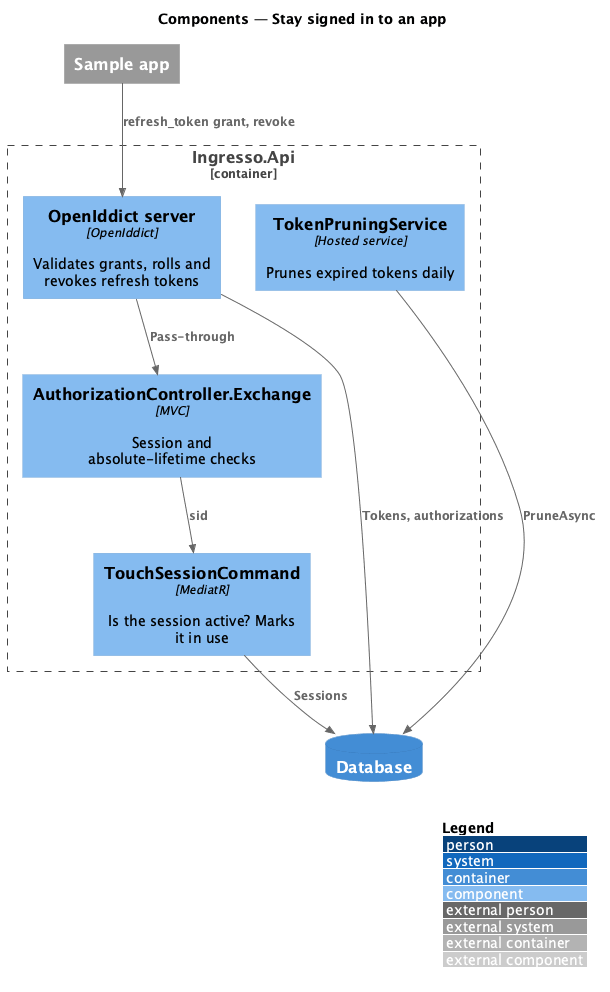

The diagram above was rendered by PlantUML. Its source (embedded in the PNG):
@startuml
!include <C4/C4_Component>
LAYOUT_WITH_LEGEND()
title Components — Stay signed in to an app
System_Ext(app, "Sample app")
Container_Boundary(api, "Ingresso.Api") {
  Component(oidc, "OpenIddict server", "OpenIddict", "Validates grants, rolls and revokes refresh tokens")
  Component(authz, "AuthorizationController.Exchange", "MVC", "Session and absolute-lifetime checks")
  Component(touch, "TouchSessionCommand", "MediatR", "Is the session active? Marks it in use")
  Component(prune, "TokenPruningService", "Hosted service", "Prunes expired tokens daily")
}
ContainerDb(db, "Database")
Rel(app, oidc, "refresh_token grant, revoke")
Rel(oidc, authz, "Pass-through")
Rel(authz, touch, "sid")
Rel(touch, db, "Sessions")
Rel(oidc, db, "Tokens, authorizations")
Rel(prune, db, "PruneAsync")
@enduml